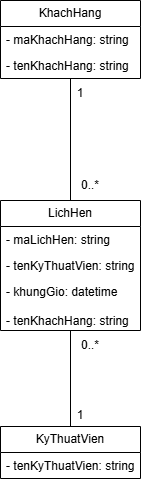

The diagram above was exported from draw.io. Its source (the exported page's mxGraphModel, read from the mxfile embedded in the PNG):
<mxGraphModel dx="1414" dy="789" grid="1" gridSize="10" guides="1" tooltips="1" connect="1" arrows="1" fold="1" page="1" pageScale="1" pageWidth="850" pageHeight="1100" math="0" shadow="0">
  <root>
    <mxCell id="0" />
    <mxCell id="1" parent="0" />
    <mxCell id="PgUa4zlIWU_ndoVcpALj-13" edge="1" parent="1" source="PgUa4zlIWU_ndoVcpALj-1" style="edgeStyle=orthogonalEdgeStyle;rounded=0;orthogonalLoop=1;jettySize=auto;html=1;exitX=0.5;exitY=1;exitDx=0;exitDy=0;entryX=0.5;entryY=0;entryDx=0;entryDy=0;endArrow=none;endFill=0;" target="PgUa4zlIWU_ndoVcpALj-9">
      <mxGeometry relative="1" as="geometry" />
    </mxCell>
    <mxCell id="PgUa4zlIWU_ndoVcpALj-1" parent="1" style="swimlane;fontStyle=0;childLayout=stackLayout;horizontal=1;startSize=26;fillColor=none;horizontalStack=0;resizeParent=1;resizeParentMax=0;resizeLast=0;collapsible=1;marginBottom=0;whiteSpace=wrap;html=1;" value="KhachHang" vertex="1">
      <mxGeometry height="78" width="140" x="200" y="200" as="geometry" />
    </mxCell>
    <mxCell id="PgUa4zlIWU_ndoVcpALj-2" parent="PgUa4zlIWU_ndoVcpALj-1" style="text;strokeColor=none;fillColor=none;align=left;verticalAlign=top;spacingLeft=4;spacingRight=4;overflow=hidden;rotatable=0;points=[[0,0.5],[1,0.5]];portConstraint=eastwest;whiteSpace=wrap;html=1;" value="- maKhachHang: string" vertex="1">
      <mxGeometry height="26" width="140" y="26" as="geometry" />
    </mxCell>
    <mxCell id="PgUa4zlIWU_ndoVcpALj-3" parent="PgUa4zlIWU_ndoVcpALj-1" style="text;strokeColor=none;fillColor=none;align=left;verticalAlign=top;spacingLeft=4;spacingRight=4;overflow=hidden;rotatable=0;points=[[0,0.5],[1,0.5]];portConstraint=eastwest;whiteSpace=wrap;html=1;" value="- tenKhachHang: string" vertex="1">
      <mxGeometry height="26" width="140" y="52" as="geometry" />
    </mxCell>
    <mxCell id="PgUa4zlIWU_ndoVcpALj-5" parent="1" style="swimlane;fontStyle=0;childLayout=stackLayout;horizontal=1;startSize=26;fillColor=none;horizontalStack=0;resizeParent=1;resizeParentMax=0;resizeLast=0;collapsible=1;marginBottom=0;whiteSpace=wrap;html=1;" value="KyThuatVien" vertex="1">
      <mxGeometry height="52" width="140" x="200" y="626" as="geometry" />
    </mxCell>
    <mxCell id="PgUa4zlIWU_ndoVcpALj-6" parent="PgUa4zlIWU_ndoVcpALj-5" style="text;strokeColor=none;fillColor=none;align=left;verticalAlign=top;spacingLeft=4;spacingRight=4;overflow=hidden;rotatable=0;points=[[0,0.5],[1,0.5]];portConstraint=eastwest;whiteSpace=wrap;html=1;" value="- tenKyThuatVien: string" vertex="1">
      <mxGeometry height="26" width="140" y="26" as="geometry" />
    </mxCell>
    <mxCell id="PgUa4zlIWU_ndoVcpALj-14" edge="1" parent="1" source="PgUa4zlIWU_ndoVcpALj-9" style="edgeStyle=orthogonalEdgeStyle;rounded=0;orthogonalLoop=1;jettySize=auto;html=1;exitX=0.5;exitY=1;exitDx=0;exitDy=0;entryX=0.5;entryY=0;entryDx=0;entryDy=0;endArrow=none;endFill=0;" target="PgUa4zlIWU_ndoVcpALj-5">
      <mxGeometry relative="1" as="geometry" />
    </mxCell>
    <mxCell id="PgUa4zlIWU_ndoVcpALj-9" parent="1" style="swimlane;fontStyle=0;childLayout=stackLayout;horizontal=1;startSize=26;fillColor=none;horizontalStack=0;resizeParent=1;resizeParentMax=0;resizeLast=0;collapsible=1;marginBottom=0;whiteSpace=wrap;html=1;" value="LichHen" vertex="1">
      <mxGeometry height="130" width="140" x="200" y="400" as="geometry" />
    </mxCell>
    <mxCell id="PgUa4zlIWU_ndoVcpALj-10" parent="PgUa4zlIWU_ndoVcpALj-9" style="text;strokeColor=none;fillColor=none;align=left;verticalAlign=top;spacingLeft=4;spacingRight=4;overflow=hidden;rotatable=0;points=[[0,0.5],[1,0.5]];portConstraint=eastwest;whiteSpace=wrap;html=1;" value="- maLichHen: string" vertex="1">
      <mxGeometry height="26" width="140" y="26" as="geometry" />
    </mxCell>
    <mxCell id="PgUa4zlIWU_ndoVcpALj-11" parent="PgUa4zlIWU_ndoVcpALj-9" style="text;strokeColor=none;fillColor=none;align=left;verticalAlign=top;spacingLeft=4;spacingRight=4;overflow=hidden;rotatable=0;points=[[0,0.5],[1,0.5]];portConstraint=eastwest;whiteSpace=wrap;html=1;" value="- tenKyThuatVien: string" vertex="1">
      <mxGeometry height="26" width="140" y="52" as="geometry" />
    </mxCell>
    <mxCell id="PgUa4zlIWU_ndoVcpALj-12" parent="PgUa4zlIWU_ndoVcpALj-9" style="text;strokeColor=none;fillColor=none;align=left;verticalAlign=top;spacingLeft=4;spacingRight=4;overflow=hidden;rotatable=0;points=[[0,0.5],[1,0.5]];portConstraint=eastwest;whiteSpace=wrap;html=1;" value="&lt;div&gt;- khungGio: datetime&lt;/div&gt;&lt;div&gt;&lt;br&gt;&lt;/div&gt;&lt;div&gt;- tenKhachHang: string&lt;/div&gt;" vertex="1">
      <mxGeometry height="52" width="140" y="78" as="geometry" />
    </mxCell>
    <mxCell id="PgUa4zlIWU_ndoVcpALj-15" parent="1" style="text;html=1;whiteSpace=wrap;strokeColor=none;fillColor=none;align=center;verticalAlign=middle;rounded=0;" value="1" vertex="1">
      <mxGeometry height="30" width="60" x="250" y="278" as="geometry" />
    </mxCell>
    <mxCell id="PgUa4zlIWU_ndoVcpALj-16" parent="1" style="text;html=1;whiteSpace=wrap;strokeColor=none;fillColor=none;align=center;verticalAlign=middle;rounded=0;" value="0..*" vertex="1">
      <mxGeometry height="30" width="60" x="260" y="370" as="geometry" />
    </mxCell>
    <mxCell id="PgUa4zlIWU_ndoVcpALj-17" parent="1" style="text;html=1;whiteSpace=wrap;strokeColor=none;fillColor=none;align=center;verticalAlign=middle;rounded=0;" value="1" vertex="1">
      <mxGeometry height="30" width="60" x="250" y="600" as="geometry" />
    </mxCell>
    <mxCell id="PgUa4zlIWU_ndoVcpALj-18" parent="1" style="text;html=1;whiteSpace=wrap;strokeColor=none;fillColor=none;align=center;verticalAlign=middle;rounded=0;" value="0..*" vertex="1">
      <mxGeometry height="30" width="60" x="260" y="530" as="geometry" />
    </mxCell>
  </root>
</mxGraphModel>